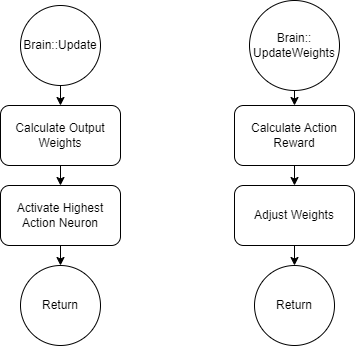

The diagram above was exported from draw.io. Its source (the exported page's mxGraphModel, read from the mxfile embedded in the PNG):
<mxGraphModel dx="1674" dy="780" grid="1" gridSize="10" guides="1" tooltips="1" connect="1" arrows="1" fold="1" page="1" pageScale="1" pageWidth="827" pageHeight="1169" math="0" shadow="0">
  <root>
    <mxCell id="WIyWlLk6GJQsqaUBKTNV-0" />
    <mxCell id="WIyWlLk6GJQsqaUBKTNV-1" parent="WIyWlLk6GJQsqaUBKTNV-0" />
    <mxCell id="zj0ooQDPDPa647sSo0uQ-5" style="edgeStyle=orthogonalEdgeStyle;rounded=0;orthogonalLoop=1;jettySize=auto;html=1;exitX=0.5;exitY=1;exitDx=0;exitDy=0;entryX=0.5;entryY=0;entryDx=0;entryDy=0;" edge="1" parent="WIyWlLk6GJQsqaUBKTNV-1" source="zj0ooQDPDPa647sSo0uQ-0" target="zj0ooQDPDPa647sSo0uQ-2">
      <mxGeometry relative="1" as="geometry" />
    </mxCell>
    <mxCell id="zj0ooQDPDPa647sSo0uQ-0" value="Brain::Update" style="ellipse;whiteSpace=wrap;html=1;aspect=fixed;" vertex="1" parent="WIyWlLk6GJQsqaUBKTNV-1">
      <mxGeometry x="200" y="80" width="80" height="80" as="geometry" />
    </mxCell>
    <mxCell id="zj0ooQDPDPa647sSo0uQ-11" style="edgeStyle=orthogonalEdgeStyle;rounded=0;orthogonalLoop=1;jettySize=auto;html=1;exitX=0.5;exitY=1;exitDx=0;exitDy=0;entryX=0.5;entryY=0;entryDx=0;entryDy=0;" edge="1" parent="WIyWlLk6GJQsqaUBKTNV-1" source="zj0ooQDPDPa647sSo0uQ-1" target="zj0ooQDPDPa647sSo0uQ-8">
      <mxGeometry relative="1" as="geometry" />
    </mxCell>
    <mxCell id="zj0ooQDPDPa647sSo0uQ-1" value="Brain::&lt;div&gt;UpdateWeights&lt;/div&gt;" style="ellipse;whiteSpace=wrap;html=1;aspect=fixed;" vertex="1" parent="WIyWlLk6GJQsqaUBKTNV-1">
      <mxGeometry x="429" y="75" width="90" height="90" as="geometry" />
    </mxCell>
    <mxCell id="zj0ooQDPDPa647sSo0uQ-6" style="edgeStyle=orthogonalEdgeStyle;rounded=0;orthogonalLoop=1;jettySize=auto;html=1;exitX=0.5;exitY=1;exitDx=0;exitDy=0;entryX=0.5;entryY=0;entryDx=0;entryDy=0;" edge="1" parent="WIyWlLk6GJQsqaUBKTNV-1" source="zj0ooQDPDPa647sSo0uQ-2" target="zj0ooQDPDPa647sSo0uQ-3">
      <mxGeometry relative="1" as="geometry" />
    </mxCell>
    <mxCell id="zj0ooQDPDPa647sSo0uQ-2" value="Calculate Output Weights" style="rounded=1;whiteSpace=wrap;html=1;" vertex="1" parent="WIyWlLk6GJQsqaUBKTNV-1">
      <mxGeometry x="180" y="180" width="120" height="60" as="geometry" />
    </mxCell>
    <mxCell id="zj0ooQDPDPa647sSo0uQ-7" style="edgeStyle=orthogonalEdgeStyle;rounded=0;orthogonalLoop=1;jettySize=auto;html=1;exitX=0.5;exitY=1;exitDx=0;exitDy=0;entryX=0.5;entryY=0;entryDx=0;entryDy=0;" edge="1" parent="WIyWlLk6GJQsqaUBKTNV-1" source="zj0ooQDPDPa647sSo0uQ-3" target="zj0ooQDPDPa647sSo0uQ-4">
      <mxGeometry relative="1" as="geometry" />
    </mxCell>
    <mxCell id="zj0ooQDPDPa647sSo0uQ-3" value="Activate Highest Action Neuron" style="rounded=1;whiteSpace=wrap;html=1;" vertex="1" parent="WIyWlLk6GJQsqaUBKTNV-1">
      <mxGeometry x="180" y="260" width="120" height="60" as="geometry" />
    </mxCell>
    <mxCell id="zj0ooQDPDPa647sSo0uQ-4" value="Return" style="ellipse;whiteSpace=wrap;html=1;aspect=fixed;" vertex="1" parent="WIyWlLk6GJQsqaUBKTNV-1">
      <mxGeometry x="200" y="340" width="80" height="80" as="geometry" />
    </mxCell>
    <mxCell id="zj0ooQDPDPa647sSo0uQ-12" style="edgeStyle=orthogonalEdgeStyle;rounded=0;orthogonalLoop=1;jettySize=auto;html=1;exitX=0.5;exitY=1;exitDx=0;exitDy=0;entryX=0.5;entryY=0;entryDx=0;entryDy=0;" edge="1" parent="WIyWlLk6GJQsqaUBKTNV-1" source="zj0ooQDPDPa647sSo0uQ-8" target="zj0ooQDPDPa647sSo0uQ-9">
      <mxGeometry relative="1" as="geometry" />
    </mxCell>
    <mxCell id="zj0ooQDPDPa647sSo0uQ-8" value="Calculate Action Reward" style="rounded=1;whiteSpace=wrap;html=1;" vertex="1" parent="WIyWlLk6GJQsqaUBKTNV-1">
      <mxGeometry x="414" y="180" width="120" height="60" as="geometry" />
    </mxCell>
    <mxCell id="zj0ooQDPDPa647sSo0uQ-13" style="edgeStyle=orthogonalEdgeStyle;rounded=0;orthogonalLoop=1;jettySize=auto;html=1;exitX=0.5;exitY=1;exitDx=0;exitDy=0;entryX=0.5;entryY=0;entryDx=0;entryDy=0;" edge="1" parent="WIyWlLk6GJQsqaUBKTNV-1" source="zj0ooQDPDPa647sSo0uQ-9" target="zj0ooQDPDPa647sSo0uQ-10">
      <mxGeometry relative="1" as="geometry" />
    </mxCell>
    <mxCell id="zj0ooQDPDPa647sSo0uQ-9" value="Adjust Weights" style="rounded=1;whiteSpace=wrap;html=1;" vertex="1" parent="WIyWlLk6GJQsqaUBKTNV-1">
      <mxGeometry x="414" y="260" width="120" height="60" as="geometry" />
    </mxCell>
    <mxCell id="zj0ooQDPDPa647sSo0uQ-10" value="Return" style="ellipse;whiteSpace=wrap;html=1;aspect=fixed;" vertex="1" parent="WIyWlLk6GJQsqaUBKTNV-1">
      <mxGeometry x="434" y="340" width="80" height="80" as="geometry" />
    </mxCell>
  </root>
</mxGraphModel>